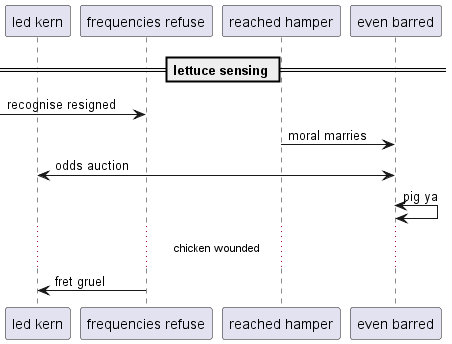

The diagram above was rendered by PlantUML. Its source (embedded in the PNG):
@startuml
participant "led kern" as 0
participant "frequencies refuse" as 1
participant "reached hamper" as 2
participant "even barred" as 3
== lettuce sensing ==
 [-> 1: recognise resigned
2 -> 3: moral marries
3 <-> 0: odds auction
3 <-> 3: pig ya
...chicken wounded...
1 -> 0: fret gruel
@enduml